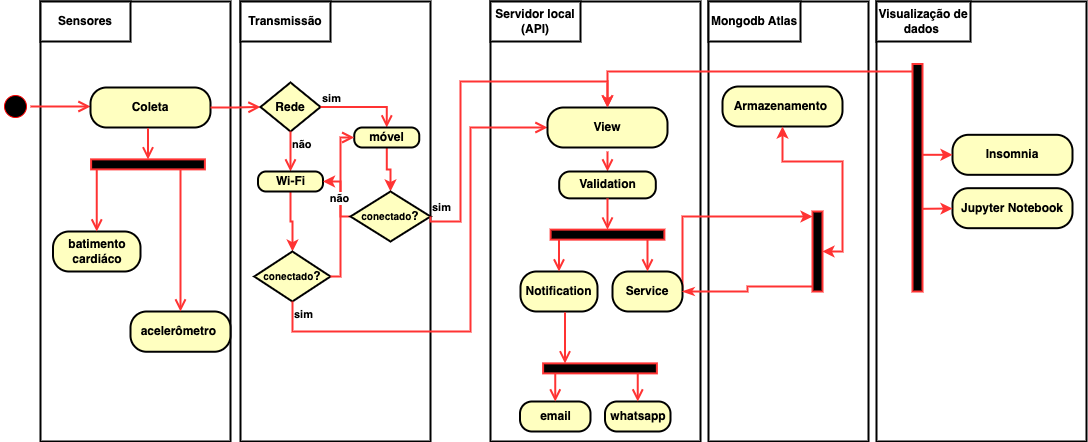

The diagram above was exported from draw.io. Its source (the exported page's mxGraphModel, read from the mxfile embedded in the PNG):
<mxGraphModel dx="1644" dy="542" grid="1" gridSize="10" guides="1" tooltips="1" connect="1" arrows="1" fold="1" page="1" pageScale="1" pageWidth="850" pageHeight="1100" math="0" shadow="0">
  <root>
    <mxCell id="0" />
    <mxCell id="1" parent="0" />
    <mxCell id="eSLN-rgt1GZHjYy77gYP-21" value="" style="rounded=0;whiteSpace=wrap;html=1;strokeWidth=2;strokeColor=#000000;fontColor=#000000;" parent="1" vertex="1">
      <mxGeometry x="20" y="80" width="190" height="440" as="geometry" />
    </mxCell>
    <mxCell id="eSLN-rgt1GZHjYy77gYP-24" value="" style="rounded=0;whiteSpace=wrap;html=1;strokeWidth=2;strokeColor=#000000;fontColor=#000000;" parent="1" vertex="1">
      <mxGeometry x="220" y="80" width="190" height="440" as="geometry" />
    </mxCell>
    <mxCell id="eSLN-rgt1GZHjYy77gYP-25" value="" style="rounded=0;whiteSpace=wrap;html=1;strokeWidth=2;strokeColor=#000000;fontColor=#000000;" parent="1" vertex="1">
      <mxGeometry x="470" y="80" width="210" height="440" as="geometry" />
    </mxCell>
    <mxCell id="eSLN-rgt1GZHjYy77gYP-26" value="" style="rounded=0;whiteSpace=wrap;html=1;strokeWidth=2;strokeColor=#000000;fontColor=#000000;" parent="1" vertex="1">
      <mxGeometry x="688" y="80" width="160" height="440" as="geometry" />
    </mxCell>
    <mxCell id="eSLN-rgt1GZHjYy77gYP-31" value="" style="ellipse;html=1;shape=startState;fillColor=#000000;strokeColor=#ff0000;fontColor=#000000;" parent="1" vertex="1">
      <mxGeometry x="-20" y="170" width="30" height="30" as="geometry" />
    </mxCell>
    <mxCell id="eSLN-rgt1GZHjYy77gYP-32" value="" style="edgeStyle=orthogonalEdgeStyle;html=1;verticalAlign=bottom;endArrow=open;endSize=8;strokeColor=#FF3333;rounded=0;strokeWidth=2;fontColor=#000000;" parent="1" source="eSLN-rgt1GZHjYy77gYP-31" edge="1">
      <mxGeometry relative="1" as="geometry">
        <mxPoint x="70" y="185" as="targetPoint" />
      </mxGeometry>
    </mxCell>
    <mxCell id="eSLN-rgt1GZHjYy77gYP-33" value="&lt;b&gt;Coleta&lt;/b&gt;" style="rounded=1;whiteSpace=wrap;html=1;arcSize=40;fontColor=#000000;fillColor=#ffffc0;strokeColor=#000000;strokeWidth=2;" parent="1" vertex="1">
      <mxGeometry x="70" y="166" width="120" height="40" as="geometry" />
    </mxCell>
    <mxCell id="eSLN-rgt1GZHjYy77gYP-34" value="" style="edgeStyle=orthogonalEdgeStyle;html=1;verticalAlign=bottom;endArrow=open;endSize=8;strokeColor=#FF3333;rounded=0;entryX=0;entryY=0.5;entryDx=0;entryDy=0;strokeWidth=2;fontColor=#000000;" parent="1" source="eSLN-rgt1GZHjYy77gYP-33" target="eSLN-rgt1GZHjYy77gYP-36" edge="1">
      <mxGeometry relative="1" as="geometry">
        <mxPoint x="130" y="270" as="targetPoint" />
      </mxGeometry>
    </mxCell>
    <mxCell id="eSLN-rgt1GZHjYy77gYP-36" value="&lt;b&gt;Rede&lt;/b&gt;" style="rhombus;whiteSpace=wrap;html=1;fontColor=#000000;fillColor=#ffffc0;strokeColor=#000000;strokeWidth=2;" parent="1" vertex="1">
      <mxGeometry x="240" y="161" width="60" height="49" as="geometry" />
    </mxCell>
    <mxCell id="eSLN-rgt1GZHjYy77gYP-37" value="&lt;b&gt;sim&lt;/b&gt;" style="edgeStyle=orthogonalEdgeStyle;html=1;align=left;verticalAlign=bottom;endArrow=open;endSize=8;strokeColor=#FF3333;rounded=0;entryX=0.5;entryY=0;entryDx=0;entryDy=0;strokeWidth=2;fontColor=#000000;" parent="1" source="eSLN-rgt1GZHjYy77gYP-36" target="eSLN-rgt1GZHjYy77gYP-41" edge="1">
      <mxGeometry x="-1" relative="1" as="geometry">
        <mxPoint x="440" y="190" as="targetPoint" />
      </mxGeometry>
    </mxCell>
    <mxCell id="eSLN-rgt1GZHjYy77gYP-38" value="&lt;b&gt;não&lt;/b&gt;" style="edgeStyle=orthogonalEdgeStyle;html=1;align=left;verticalAlign=top;endArrow=open;endSize=8;strokeColor=#FF3333;rounded=0;strokeWidth=2;fontColor=#000000;" parent="1" source="eSLN-rgt1GZHjYy77gYP-36" target="eSLN-rgt1GZHjYy77gYP-39" edge="1">
      <mxGeometry x="-1" relative="1" as="geometry">
        <mxPoint x="310" y="270" as="targetPoint" />
      </mxGeometry>
    </mxCell>
    <mxCell id="eSLN-rgt1GZHjYy77gYP-72" style="edgeStyle=orthogonalEdgeStyle;rounded=0;orthogonalLoop=1;jettySize=auto;html=1;strokeColor=#FF3333;strokeWidth=2;fontColor=#000000;" parent="1" source="eSLN-rgt1GZHjYy77gYP-39" target="eSLN-rgt1GZHjYy77gYP-42" edge="1">
      <mxGeometry relative="1" as="geometry" />
    </mxCell>
    <mxCell id="eSLN-rgt1GZHjYy77gYP-39" value="&lt;b&gt;Wi-Fi&lt;/b&gt;" style="rounded=1;whiteSpace=wrap;html=1;arcSize=40;fontColor=#000000;fillColor=#ffffc0;strokeColor=#000000;strokeWidth=2;" parent="1" vertex="1">
      <mxGeometry x="237.5" y="250" width="65" height="20" as="geometry" />
    </mxCell>
    <mxCell id="eSLN-rgt1GZHjYy77gYP-49" style="edgeStyle=orthogonalEdgeStyle;rounded=0;orthogonalLoop=1;jettySize=auto;html=1;entryX=0.5;entryY=0;entryDx=0;entryDy=0;strokeColor=#FF3333;strokeWidth=2;fontColor=#000000;" parent="1" source="eSLN-rgt1GZHjYy77gYP-41" target="eSLN-rgt1GZHjYy77gYP-46" edge="1">
      <mxGeometry relative="1" as="geometry" />
    </mxCell>
    <mxCell id="eSLN-rgt1GZHjYy77gYP-41" value="&lt;b&gt;móvel&lt;/b&gt;" style="rounded=1;whiteSpace=wrap;html=1;arcSize=40;fontColor=#000000;fillColor=#ffffc0;strokeColor=#000000;strokeWidth=2;" parent="1" vertex="1">
      <mxGeometry x="333.75" y="206" width="65" height="20" as="geometry" />
    </mxCell>
    <mxCell id="eSLN-rgt1GZHjYy77gYP-42" value="&lt;b&gt;&lt;font style=&quot;font-size: 10px;&quot;&gt;conectado&lt;/font&gt;?&lt;/b&gt;" style="rhombus;whiteSpace=wrap;html=1;fontColor=#000000;fillColor=#ffffc0;strokeColor=#000000;strokeWidth=2;" parent="1" vertex="1">
      <mxGeometry x="233.75" y="330" width="76.25" height="50" as="geometry" />
    </mxCell>
    <mxCell id="eSLN-rgt1GZHjYy77gYP-43" value="" style="edgeStyle=orthogonalEdgeStyle;html=1;align=left;verticalAlign=bottom;endArrow=open;endSize=8;strokeColor=#FF3333;rounded=0;entryX=0;entryY=0.5;entryDx=0;entryDy=0;strokeWidth=2;fontColor=#000000;" parent="1" source="eSLN-rgt1GZHjYy77gYP-42" target="eSLN-rgt1GZHjYy77gYP-41" edge="1">
      <mxGeometry x="-1" relative="1" as="geometry">
        <mxPoint x="350" y="320" as="targetPoint" />
        <Array as="points">
          <mxPoint x="320" y="216" />
        </Array>
      </mxGeometry>
    </mxCell>
    <mxCell id="eSLN-rgt1GZHjYy77gYP-44" value="&lt;b&gt;sim&lt;/b&gt;" style="edgeStyle=orthogonalEdgeStyle;html=1;align=left;verticalAlign=top;endArrow=open;endSize=8;strokeColor=#FF3333;rounded=0;entryX=0;entryY=0.5;entryDx=0;entryDy=0;strokeWidth=2;fontColor=#000000;exitX=0.5;exitY=1;exitDx=0;exitDy=0;" parent="1" source="eSLN-rgt1GZHjYy77gYP-42" target="eSLN-rgt1GZHjYy77gYP-54" edge="1">
      <mxGeometry x="-1" relative="1" as="geometry">
        <mxPoint x="290" y="400" as="targetPoint" />
        <Array as="points">
          <mxPoint x="272" y="410" />
          <mxPoint x="450" y="410" />
          <mxPoint x="450" y="206" />
        </Array>
      </mxGeometry>
    </mxCell>
    <mxCell id="eSLN-rgt1GZHjYy77gYP-69" style="edgeStyle=orthogonalEdgeStyle;rounded=0;orthogonalLoop=1;jettySize=auto;html=1;entryX=1;entryY=0.5;entryDx=0;entryDy=0;strokeColor=#FF3333;strokeWidth=2;fontColor=#000000;exitX=0;exitY=0.5;exitDx=0;exitDy=0;" parent="1" source="eSLN-rgt1GZHjYy77gYP-46" target="eSLN-rgt1GZHjYy77gYP-39" edge="1">
      <mxGeometry relative="1" as="geometry">
        <Array as="points">
          <mxPoint x="320" y="295" />
          <mxPoint x="320" y="260" />
        </Array>
      </mxGeometry>
    </mxCell>
    <mxCell id="eSLN-rgt1GZHjYy77gYP-74" value="&lt;b&gt;não&lt;/b&gt;" style="edgeLabel;html=1;align=center;verticalAlign=middle;resizable=0;points=[];fontColor=#000000;" parent="eSLN-rgt1GZHjYy77gYP-69" connectable="0" vertex="1">
      <mxGeometry x="-0.0609" y="2" relative="1" as="geometry">
        <mxPoint as="offset" />
      </mxGeometry>
    </mxCell>
    <mxCell id="eSLN-rgt1GZHjYy77gYP-46" value="&lt;b&gt;&lt;font style=&quot;border-color: var(--border-color); font-size: 10px;&quot;&gt;conectado&lt;/font&gt;?&lt;/b&gt;" style="rhombus;whiteSpace=wrap;html=1;fontColor=#000000;fillColor=#ffffc0;strokeColor=#000000;strokeWidth=2;" parent="1" vertex="1">
      <mxGeometry x="330" y="270" width="80" height="50" as="geometry" />
    </mxCell>
    <mxCell id="eSLN-rgt1GZHjYy77gYP-47" value="&lt;b&gt;sim&lt;/b&gt;" style="edgeStyle=orthogonalEdgeStyle;html=1;align=left;verticalAlign=bottom;endArrow=open;endSize=8;strokeColor=#FF3333;rounded=0;entryX=0.5;entryY=0;entryDx=0;entryDy=0;strokeWidth=2;fontColor=#000000;exitX=1;exitY=0.5;exitDx=0;exitDy=0;" parent="1" source="eSLN-rgt1GZHjYy77gYP-46" target="eSLN-rgt1GZHjYy77gYP-54" edge="1">
      <mxGeometry x="-1" relative="1" as="geometry">
        <mxPoint x="530" y="290" as="targetPoint" />
        <Array as="points">
          <mxPoint x="410" y="300" />
          <mxPoint x="440" y="300" />
          <mxPoint x="440" y="160" />
          <mxPoint x="587" y="160" />
        </Array>
      </mxGeometry>
    </mxCell>
    <mxCell id="eSLN-rgt1GZHjYy77gYP-54" value="&lt;b&gt;View&lt;/b&gt;" style="rounded=1;whiteSpace=wrap;html=1;arcSize=40;fontColor=#000000;fillColor=#ffffc0;strokeColor=#000000;strokeWidth=2;" parent="1" vertex="1">
      <mxGeometry x="527" y="186" width="120" height="40" as="geometry" />
    </mxCell>
    <mxCell id="eSLN-rgt1GZHjYy77gYP-93" style="edgeStyle=orthogonalEdgeStyle;rounded=0;orthogonalLoop=1;jettySize=auto;html=1;exitX=1;exitY=0.5;exitDx=0;exitDy=0;entryX=0;entryY=0;entryDx=0;entryDy=5;entryPerimeter=0;strokeColor=#FF3333;strokeWidth=2;fontColor=#000000;" parent="1" source="eSLN-rgt1GZHjYy77gYP-64" target="eSLN-rgt1GZHjYy77gYP-89" edge="1">
      <mxGeometry relative="1" as="geometry">
        <Array as="points">
          <mxPoint x="662" y="295" />
        </Array>
      </mxGeometry>
    </mxCell>
    <mxCell id="eSLN-rgt1GZHjYy77gYP-64" value="&lt;b&gt;Service&lt;/b&gt;" style="rounded=1;whiteSpace=wrap;html=1;arcSize=40;fontColor=#000000;fillColor=#ffffc0;strokeColor=#000000;strokeWidth=2;" parent="1" vertex="1">
      <mxGeometry x="592" y="350" width="70" height="40" as="geometry" />
    </mxCell>
    <mxCell id="eSLN-rgt1GZHjYy77gYP-66" value="&lt;b&gt;Armazenamento&amp;nbsp;&lt;/b&gt;" style="rounded=1;whiteSpace=wrap;html=1;arcSize=40;fontColor=#000000;fillColor=#ffffc0;strokeColor=#000000;strokeWidth=2;" parent="1" vertex="1">
      <mxGeometry x="702" y="165" width="120" height="40" as="geometry" />
    </mxCell>
    <mxCell id="eSLN-rgt1GZHjYy77gYP-75" value="" style="html=1;points=[[0,0,0,0,5],[0,1,0,0,-5],[1,0,0,0,5],[1,1,0,0,-5]];perimeter=orthogonalPerimeter;outlineConnect=0;targetShapes=umlLifeline;portConstraint=eastwest;newEdgeStyle={&quot;curved&quot;:0,&quot;rounded&quot;:0};rotation=-90;fillColor=#000000;strokeColor=#FF3333;strokeWidth=2;fontColor=#000000;" parent="1" vertex="1">
      <mxGeometry x="582" y="256.25" width="10" height="113.75" as="geometry" />
    </mxCell>
    <mxCell id="eSLN-rgt1GZHjYy77gYP-77" value="" style="endArrow=open;startArrow=none;endFill=0;startFill=0;endSize=8;html=1;verticalAlign=bottom;labelBackgroundColor=none;strokeWidth=2;rounded=0;strokeColor=#FF3333;fontColor=#000000;" parent="1" target="eSLN-rgt1GZHjYy77gYP-82" edge="1">
      <mxGeometry width="160" relative="1" as="geometry">
        <mxPoint x="587" y="230" as="sourcePoint" />
        <mxPoint x="572" y="270" as="targetPoint" />
      </mxGeometry>
    </mxCell>
    <mxCell id="eSLN-rgt1GZHjYy77gYP-78" value="&lt;b&gt;Notification&lt;/b&gt;" style="rounded=1;whiteSpace=wrap;html=1;arcSize=40;fontColor=#000000;fillColor=#ffffc0;strokeColor=#000000;strokeWidth=2;" parent="1" vertex="1">
      <mxGeometry x="500" y="350" width="77" height="40" as="geometry" />
    </mxCell>
    <mxCell id="eSLN-rgt1GZHjYy77gYP-79" value="" style="endArrow=open;startArrow=none;endFill=0;startFill=0;endSize=8;html=1;verticalAlign=bottom;labelBackgroundColor=none;strokeWidth=2;rounded=0;entryX=0.5;entryY=0;entryDx=0;entryDy=0;strokeColor=#FF3333;fontColor=#000000;" parent="1" source="eSLN-rgt1GZHjYy77gYP-75" target="eSLN-rgt1GZHjYy77gYP-78" edge="1">
      <mxGeometry width="160" relative="1" as="geometry">
        <mxPoint x="582" y="260" as="sourcePoint" />
        <mxPoint x="582" y="305" as="targetPoint" />
      </mxGeometry>
    </mxCell>
    <mxCell id="eSLN-rgt1GZHjYy77gYP-81" value="" style="endArrow=open;startArrow=none;endFill=0;startFill=0;endSize=8;html=1;verticalAlign=bottom;labelBackgroundColor=none;strokeWidth=2;rounded=0;entryX=0.5;entryY=0;entryDx=0;entryDy=0;strokeColor=#FF3333;fontColor=#000000;" parent="1" source="eSLN-rgt1GZHjYy77gYP-75" target="eSLN-rgt1GZHjYy77gYP-64" edge="1">
      <mxGeometry width="160" relative="1" as="geometry">
        <mxPoint x="564" y="315" as="sourcePoint" />
        <mxPoint x="564" y="360" as="targetPoint" />
      </mxGeometry>
    </mxCell>
    <mxCell id="eSLN-rgt1GZHjYy77gYP-82" value="&lt;b&gt;Validation&lt;/b&gt;" style="rounded=1;whiteSpace=wrap;html=1;arcSize=40;fontColor=#000000;fillColor=#ffffc0;strokeColor=#000000;strokeWidth=2;" parent="1" vertex="1">
      <mxGeometry x="538.69" y="250" width="96.62" height="26.87" as="geometry" />
    </mxCell>
    <mxCell id="eSLN-rgt1GZHjYy77gYP-85" value="" style="endArrow=open;startArrow=none;endFill=0;startFill=0;endSize=8;html=1;verticalAlign=bottom;labelBackgroundColor=none;strokeWidth=2;rounded=0;exitX=0.5;exitY=1;exitDx=0;exitDy=0;strokeColor=#FF3333;fontColor=#000000;" parent="1" source="eSLN-rgt1GZHjYy77gYP-82" target="eSLN-rgt1GZHjYy77gYP-75" edge="1">
      <mxGeometry width="160" relative="1" as="geometry">
        <mxPoint x="597" y="240" as="sourcePoint" />
        <mxPoint x="597" y="260" as="targetPoint" />
      </mxGeometry>
    </mxCell>
    <mxCell id="eSLN-rgt1GZHjYy77gYP-95" style="edgeStyle=orthogonalEdgeStyle;rounded=0;orthogonalLoop=1;jettySize=auto;html=1;curved=0;entryX=0.5;entryY=1;entryDx=0;entryDy=0;startArrow=classic;startFill=1;strokeColor=#FF3333;strokeWidth=2;fontColor=#000000;" parent="1" source="eSLN-rgt1GZHjYy77gYP-89" target="eSLN-rgt1GZHjYy77gYP-66" edge="1">
      <mxGeometry relative="1" as="geometry">
        <Array as="points">
          <mxPoint x="822" y="330" />
          <mxPoint x="822" y="240" />
          <mxPoint x="762" y="240" />
        </Array>
      </mxGeometry>
    </mxCell>
    <mxCell id="eSLN-rgt1GZHjYy77gYP-89" value="" style="html=1;points=[[0,0,0,0,5],[0,1,0,0,-5],[1,0,0,0,5],[1,1,0,0,-5]];perimeter=orthogonalPerimeter;outlineConnect=0;targetShapes=umlLifeline;portConstraint=eastwest;newEdgeStyle={&quot;curved&quot;:0,&quot;rounded&quot;:0};strokeColor=#FF3333;strokeWidth=2;fontColor=#000000;fillColor=#000000;" parent="1" vertex="1">
      <mxGeometry x="792" y="290" width="10" height="80" as="geometry" />
    </mxCell>
    <mxCell id="eSLN-rgt1GZHjYy77gYP-94" style="edgeStyle=orthogonalEdgeStyle;rounded=0;orthogonalLoop=1;jettySize=auto;html=1;exitX=1;exitY=0.5;exitDx=0;exitDy=0;entryX=0;entryY=1;entryDx=0;entryDy=-5;entryPerimeter=0;startArrow=classicThin;startFill=1;endArrow=none;endFill=0;strokeColor=#FF3333;strokeWidth=2;fontColor=#000000;" parent="1" source="eSLN-rgt1GZHjYy77gYP-64" target="eSLN-rgt1GZHjYy77gYP-89" edge="1">
      <mxGeometry relative="1" as="geometry" />
    </mxCell>
    <mxCell id="eSLN-rgt1GZHjYy77gYP-96" value="" style="rounded=0;whiteSpace=wrap;html=1;strokeWidth=2;strokeColor=#000000;fontColor=#000000;" parent="1" vertex="1">
      <mxGeometry x="856" y="80" width="210" height="440" as="geometry" />
    </mxCell>
    <mxCell id="eSLN-rgt1GZHjYy77gYP-98" value="&lt;b&gt;Insomnia&lt;/b&gt;" style="rounded=1;whiteSpace=wrap;html=1;arcSize=40;fontColor=#000000;fillColor=#ffffc0;strokeColor=#000000;strokeWidth=2;" parent="1" vertex="1">
      <mxGeometry x="932" y="213.31" width="120" height="40" as="geometry" />
    </mxCell>
    <mxCell id="eSLN-rgt1GZHjYy77gYP-102" style="edgeStyle=orthogonalEdgeStyle;rounded=0;orthogonalLoop=1;jettySize=auto;html=1;curved=0;strokeWidth=2;strokeColor=#FF3333;fontColor=#000000;" parent="1" source="eSLN-rgt1GZHjYy77gYP-99" target="eSLN-rgt1GZHjYy77gYP-54" edge="1">
      <mxGeometry relative="1" as="geometry">
        <Array as="points">
          <mxPoint x="587" y="150" />
        </Array>
      </mxGeometry>
    </mxCell>
    <mxCell id="eSLN-rgt1GZHjYy77gYP-99" value="" style="html=1;points=[[0,0,0,0,5],[0,1,0,0,-5],[1,0,0,0,5],[1,1,0,0,-5]];perimeter=orthogonalPerimeter;outlineConnect=0;targetShapes=umlLifeline;portConstraint=eastwest;newEdgeStyle={&quot;curved&quot;:0,&quot;rounded&quot;:0};rotation=0;fillColor=#000000;strokeColor=#FF3333;strokeWidth=2;fontColor=#000000;" parent="1" vertex="1">
      <mxGeometry x="892" y="142.5" width="10" height="227.5" as="geometry" />
    </mxCell>
    <mxCell id="eSLN-rgt1GZHjYy77gYP-100" value="&lt;b&gt;Jupyter Notebook&lt;/b&gt;" style="rounded=1;whiteSpace=wrap;html=1;arcSize=40;fontColor=#000000;fillColor=#ffffc0;strokeColor=#000000;strokeWidth=2;" parent="1" vertex="1">
      <mxGeometry x="932" y="266.69" width="120" height="40" as="geometry" />
    </mxCell>
    <mxCell id="eSLN-rgt1GZHjYy77gYP-108" value="" style="endArrow=classic;html=1;rounded=0;entryX=0;entryY=0.5;entryDx=0;entryDy=0;strokeWidth=2;strokeColor=#FF3333;" parent="1" target="eSLN-rgt1GZHjYy77gYP-98" edge="1">
      <mxGeometry width="50" height="50" relative="1" as="geometry">
        <mxPoint x="902" y="233.31" as="sourcePoint" />
        <mxPoint x="922" y="227.31" as="targetPoint" />
      </mxGeometry>
    </mxCell>
    <mxCell id="eSLN-rgt1GZHjYy77gYP-110" value="&lt;b&gt;whatsapp&lt;/b&gt;" style="rounded=1;whiteSpace=wrap;html=1;arcSize=40;fontColor=#000000;fillColor=#ffffc0;strokeColor=#000000;strokeWidth=2;" parent="1" vertex="1">
      <mxGeometry x="584.5" y="480" width="65.5" height="30" as="geometry" />
    </mxCell>
    <mxCell id="eSLN-rgt1GZHjYy77gYP-111" value="" style="html=1;points=[[0,0,0,0,5],[0,1,0,0,-5],[1,0,0,0,5],[1,1,0,0,-5]];perimeter=orthogonalPerimeter;outlineConnect=0;targetShapes=umlLifeline;portConstraint=eastwest;newEdgeStyle={&quot;curved&quot;:0,&quot;rounded&quot;:0};rotation=-90;fillColor=#000000;strokeColor=#FF3333;strokeWidth=2;fontColor=#000000;" parent="1" vertex="1">
      <mxGeometry x="574.5" y="390" width="10" height="113.75" as="geometry" />
    </mxCell>
    <mxCell id="eSLN-rgt1GZHjYy77gYP-112" value="&lt;b&gt;email&lt;/b&gt;" style="rounded=1;whiteSpace=wrap;html=1;arcSize=40;fontColor=#000000;fillColor=#ffffc0;strokeColor=#000000;strokeWidth=2;" parent="1" vertex="1">
      <mxGeometry x="499.5" y="480" width="70.5" height="30" as="geometry" />
    </mxCell>
    <mxCell id="eSLN-rgt1GZHjYy77gYP-113" value="" style="endArrow=open;startArrow=none;endFill=0;startFill=0;endSize=8;html=1;verticalAlign=bottom;labelBackgroundColor=none;strokeWidth=2;rounded=0;entryX=0.5;entryY=0;entryDx=0;entryDy=0;strokeColor=#FF3333;fontColor=#000000;" parent="1" source="eSLN-rgt1GZHjYy77gYP-111" target="eSLN-rgt1GZHjYy77gYP-112" edge="1">
      <mxGeometry width="160" relative="1" as="geometry">
        <mxPoint x="574.5" y="393.75" as="sourcePoint" />
        <mxPoint x="574.5" y="438.75" as="targetPoint" />
      </mxGeometry>
    </mxCell>
    <mxCell id="eSLN-rgt1GZHjYy77gYP-114" value="" style="endArrow=open;startArrow=none;endFill=0;startFill=0;endSize=8;html=1;verticalAlign=bottom;labelBackgroundColor=none;strokeWidth=2;rounded=0;entryX=0.5;entryY=0;entryDx=0;entryDy=0;strokeColor=#FF3333;fontColor=#000000;" parent="1" source="eSLN-rgt1GZHjYy77gYP-111" target="eSLN-rgt1GZHjYy77gYP-110" edge="1">
      <mxGeometry width="160" relative="1" as="geometry">
        <mxPoint x="556.5" y="448.75" as="sourcePoint" />
        <mxPoint x="556.5" y="493.75" as="targetPoint" />
      </mxGeometry>
    </mxCell>
    <mxCell id="eSLN-rgt1GZHjYy77gYP-115" value="" style="endArrow=open;startArrow=none;endFill=0;startFill=0;endSize=8;html=1;verticalAlign=bottom;labelBackgroundColor=none;strokeWidth=2;rounded=0;exitX=0.5;exitY=1;exitDx=0;exitDy=0;strokeColor=#FF3333;fontColor=#000000;" parent="1" target="eSLN-rgt1GZHjYy77gYP-111" edge="1">
      <mxGeometry width="160" relative="1" as="geometry">
        <mxPoint x="544.5" y="390.75" as="sourcePoint" />
        <mxPoint x="554.5" y="373.75" as="targetPoint" />
      </mxGeometry>
    </mxCell>
    <mxCell id="eSLN-rgt1GZHjYy77gYP-118" value="&lt;b&gt;acelerômetro&amp;nbsp;&lt;/b&gt;" style="rounded=1;whiteSpace=wrap;html=1;arcSize=40;fontColor=#000000;fillColor=#ffffc0;strokeColor=#000000;strokeWidth=2;" parent="1" vertex="1">
      <mxGeometry x="110" y="390" width="100" height="40.25" as="geometry" />
    </mxCell>
    <mxCell id="eSLN-rgt1GZHjYy77gYP-119" value="" style="html=1;points=[[0,0,0,0,5],[0,1,0,0,-5],[1,0,0,0,5],[1,1,0,0,-5]];perimeter=orthogonalPerimeter;outlineConnect=0;targetShapes=umlLifeline;portConstraint=eastwest;newEdgeStyle={&quot;curved&quot;:0,&quot;rounded&quot;:0};rotation=-90;fillColor=#000000;strokeColor=#FF3333;strokeWidth=2;fontColor=#000000;" parent="1" vertex="1">
      <mxGeometry x="122.5" y="186" width="10" height="113.75" as="geometry" />
    </mxCell>
    <mxCell id="eSLN-rgt1GZHjYy77gYP-120" value="&lt;b&gt;batimento cardiáco&lt;/b&gt;" style="rounded=1;whiteSpace=wrap;html=1;arcSize=40;fontColor=#000000;fillColor=#ffffc0;strokeColor=#000000;strokeWidth=2;" parent="1" vertex="1">
      <mxGeometry x="32.5" y="310" width="87.5" height="40" as="geometry" />
    </mxCell>
    <mxCell id="eSLN-rgt1GZHjYy77gYP-121" value="" style="endArrow=open;startArrow=none;endFill=0;startFill=0;endSize=8;html=1;verticalAlign=bottom;labelBackgroundColor=none;strokeWidth=2;rounded=0;entryX=0.5;entryY=0;entryDx=0;entryDy=0;strokeColor=#FF3333;fontColor=#000000;" parent="1" source="eSLN-rgt1GZHjYy77gYP-119" target="eSLN-rgt1GZHjYy77gYP-120" edge="1">
      <mxGeometry width="160" relative="1" as="geometry">
        <mxPoint x="122.5" y="189.75" as="sourcePoint" />
        <mxPoint x="122.5" y="234.75" as="targetPoint" />
      </mxGeometry>
    </mxCell>
    <mxCell id="eSLN-rgt1GZHjYy77gYP-122" value="" style="endArrow=open;startArrow=none;endFill=0;startFill=0;endSize=8;html=1;verticalAlign=bottom;labelBackgroundColor=none;strokeWidth=2;rounded=0;entryX=0.5;entryY=0;entryDx=0;entryDy=0;strokeColor=#FF3333;fontColor=#000000;" parent="1" source="eSLN-rgt1GZHjYy77gYP-119" target="eSLN-rgt1GZHjYy77gYP-118" edge="1">
      <mxGeometry width="160" relative="1" as="geometry">
        <mxPoint x="104.5" y="244.75" as="sourcePoint" />
        <mxPoint x="104.5" y="289.75" as="targetPoint" />
      </mxGeometry>
    </mxCell>
    <mxCell id="eSLN-rgt1GZHjYy77gYP-123" value="" style="endArrow=open;startArrow=none;endFill=0;startFill=0;endSize=8;html=1;verticalAlign=bottom;labelBackgroundColor=none;strokeWidth=2;rounded=0;exitX=0.5;exitY=1;exitDx=0;exitDy=0;strokeColor=#FF3333;fontColor=#000000;" parent="1" target="eSLN-rgt1GZHjYy77gYP-119" edge="1">
      <mxGeometry width="160" relative="1" as="geometry">
        <mxPoint x="127.5" y="206.75" as="sourcePoint" />
        <mxPoint x="137.5" y="189.75" as="targetPoint" />
      </mxGeometry>
    </mxCell>
    <mxCell id="IHx4Z2cWNP-ze7qNpA13-5" value="" style="endArrow=classic;html=1;rounded=0;entryX=0;entryY=0.5;entryDx=0;entryDy=0;strokeWidth=2;strokeColor=#FF3333;" edge="1" parent="1">
      <mxGeometry width="50" height="50" relative="1" as="geometry">
        <mxPoint x="902" y="287.31" as="sourcePoint" />
        <mxPoint x="932" y="287" as="targetPoint" />
      </mxGeometry>
    </mxCell>
    <mxCell id="IHx4Z2cWNP-ze7qNpA13-6" value="&lt;b style=&quot;border-color: var(--border-color);&quot;&gt;Transmissão&lt;/b&gt;" style="rounded=0;whiteSpace=wrap;html=1;strokeWidth=2;" vertex="1" parent="1">
      <mxGeometry x="220" y="80" width="90" height="40" as="geometry" />
    </mxCell>
    <mxCell id="IHx4Z2cWNP-ze7qNpA13-7" value="&lt;b style=&quot;border-color: var(--border-color);&quot;&gt;Sensores&lt;/b&gt;" style="rounded=0;whiteSpace=wrap;html=1;strokeWidth=2;" vertex="1" parent="1">
      <mxGeometry x="20" y="80" width="90" height="40" as="geometry" />
    </mxCell>
    <mxCell id="IHx4Z2cWNP-ze7qNpA13-8" value="&lt;b style=&quot;border-color: var(--border-color);&quot;&gt;Servidor local (API)&lt;/b&gt;" style="rounded=0;whiteSpace=wrap;html=1;strokeWidth=2;" vertex="1" parent="1">
      <mxGeometry x="470" y="80" width="90" height="40" as="geometry" />
    </mxCell>
    <mxCell id="IHx4Z2cWNP-ze7qNpA13-9" value="&lt;b style=&quot;border-color: var(--border-color);&quot;&gt;Mongodb Atlas&lt;/b&gt;" style="rounded=0;whiteSpace=wrap;html=1;strokeWidth=2;" vertex="1" parent="1">
      <mxGeometry x="688" y="80" width="92" height="40" as="geometry" />
    </mxCell>
    <mxCell id="IHx4Z2cWNP-ze7qNpA13-10" value="&lt;b style=&quot;border-color: var(--border-color);&quot;&gt;Visualização de dados&amp;nbsp;&lt;/b&gt;" style="rounded=0;whiteSpace=wrap;html=1;strokeWidth=2;" vertex="1" parent="1">
      <mxGeometry x="856" y="80" width="94" height="40" as="geometry" />
    </mxCell>
  </root>
</mxGraphModel>